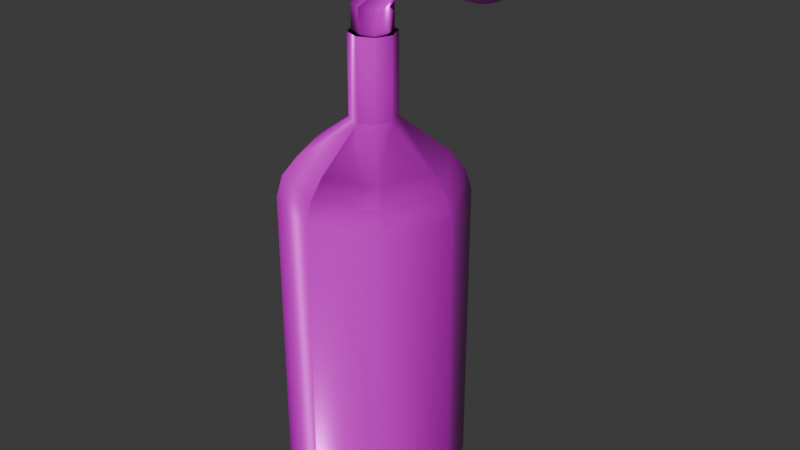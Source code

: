 # Source: molotov-cocktail.blend  (saved by Blender 5.0.119; exported with 4.5.12 LTS)
import bpy
from mathutils import Matrix  # noqa: F401  (used for matrix-valued properties, if any)

bpy.ops.wm.read_factory_settings(use_empty=True)
scene = bpy.context.scene
scene.name = 'Scene'

# ---- collections
col_collection = bpy.data.collections.new('Collection'); scene.collection.children.link(col_collection)

# ---- images (referenced by path relative to the original .blend; pixels are not part of the script)
import os
ASSET_DIR = os.environ.get("B2B_ASSET_DIR", "")  # directory of the original .blend (textures are referenced by path, not embedded)
HERE = os.path.dirname(os.path.abspath(__file__))  # packed textures are extracted next to this script under _unpacked/

def load_image(name, relpath, width, height, colorspace="sRGB"):
    """Load a texture the original file referenced (path relative to the .blend, or extracted next to this script)."""
    p = next((c for c in (os.path.join(HERE, relpath), os.path.join(ASSET_DIR, relpath)) if relpath and os.path.exists(c)), "")
    if p:
        img = bpy.data.images.load(p, check_existing=True)
        img.name = name
    else:  # same state as the original file: an image datablock whose file is absent (Cycles renders it pink)
        img = bpy.data.images.new(name, width, height)
        img.source = "FILE"
        img.filepath = "//" + (relpath or name)
    img.colorspace_settings.name = colorspace
    return img
img_molotov_cocktail_worm_002_height_png = load_image('molotov-cocktail_WORM.002_Height.png', 'textures/molotov-cocktail/molotov-cocktail_WORM.002_Height.png', 1024, 1024, 'Non-Color')
img_molotov_cocktail_worm_002_basecolor_png = load_image('molotov-cocktail_WORM.002_BaseColor.png', 'textures/molotov-cocktail/molotov-cocktail_WORM.002_BaseColor.png', 1024, 1024, 'sRGB')
img_molotov_cocktail_worm_002_metallic_png = load_image('molotov-cocktail_WORM.002_Metallic.png', 'textures/molotov-cocktail/molotov-cocktail_WORM.002_Metallic.png', 1024, 1024, 'Non-Color')
img_molotov_cocktail_worm_002_roughness_png = load_image('molotov-cocktail_WORM.002_Roughness.png', 'textures/molotov-cocktail/molotov-cocktail_WORM.002_Roughness.png', 1024, 1024, 'Non-Color')
img_molotov_cocktail_worm_002_normal_png = load_image('molotov-cocktail_WORM.002_Normal.png', 'textures/molotov-cocktail/molotov-cocktail_WORM.002_Normal.png', 1024, 1024, 'Non-Color')

# ---- materials (node trees are filled in below, after node groups)
mat_worm_002 = bpy.data.materials.new('WORM.002')
mat_worm_002.use_backface_culling_lightprobe_volume = False
mat_worm_002.use_transparent_shadow = False

# ---- material node trees
mat_worm_002.use_nodes = True; mat_worm_002.node_tree.nodes.clear()
_N = mat_worm_002.node_tree.nodes; _L = mat_worm_002.node_tree.links
n0 = _N.new('ShaderNodeBsdfPrincipled'); n0.name = 'Principled BSDF'; n0.location = (10, 300)
n0.distribution = 'GGX'
n0.subsurface_method = 'RANDOM_WALK_SKIN'
n0.inputs[3].default_value = 1.45
n0.inputs[27].default_value = (0.0, 0.0, 0.0, 1.0)
n0.inputs[28].default_value = 1.0
n1 = _N.new('ShaderNodeOutputMaterial'); n1.name = 'Material Output'; n1.location = (300, 300)
n2 = _N.new('ShaderNodeTexImage'); n2.name = 'Image Texture'; n2.location = (84, -876)
n2.label = 'Displacement'
n2.image = img_molotov_cocktail_worm_002_height_png
n3 = _N.new('ShaderNodeDisplacement'); n3.name = 'Displacement'; n3.location = (110, -400)
n4 = _N.new('ShaderNodeTexImage'); n4.name = 'Image Texture.001'; n4.location = (84, -36)
n4.label = 'Base Color'
n4.image = img_molotov_cocktail_worm_002_basecolor_png
n5 = _N.new('ShaderNodeTexImage'); n5.name = 'Image Texture.002'; n5.location = (84, -316)
n5.label = 'Metallic'
n5.image = img_molotov_cocktail_worm_002_metallic_png
n6 = _N.new('ShaderNodeTexImage'); n6.name = 'Image Texture.003'; n6.location = (84, -596)
n6.label = 'Roughness'
n6.image = img_molotov_cocktail_worm_002_roughness_png
n7 = _N.new('ShaderNodeTexImage'); n7.name = 'Image Texture.004'; n7.location = (84, -1156)
n7.label = 'Normal'
n7.image = img_molotov_cocktail_worm_002_normal_png
n8 = _N.new('ShaderNodeNormalMap'); n8.name = 'Normal Map'; n8.location = (-240, -620)
n9 = _N.new('ShaderNodeMapping'); n9.name = 'Mapping'; n9.location = (229, -36)
n10 = _N.new('NodeReroute'); n10.name = 'Reroute'; n10.location = (34, -706)
n10.width = 14
n10.socket_idname = 'NodeSocketVector'
n11 = _N.new('ShaderNodeTexCoord'); n11.name = 'Texture Coordinate'; n11.location = (29, -36)
n12 = _N.new('NodeFrame'); n12.name = 'Frame'; n12.location = (-1269, 336)
n12.label = 'Mapping'
n12.width = 398
n13 = _N.new('NodeFrame'); n13.name = 'Frame.001'; n13.location = (-624, 536)
n13.label = 'Textures'
n13.width = 353
n2.parent = n13
n4.parent = n13
n5.parent = n13
n6.parent = n13
n7.parent = n13
n9.parent = n12
n10.parent = n13
n11.parent = n12
_L.new(n0.outputs[0], n1.inputs[0])
_L.new(n2.outputs[0], n3.inputs[0])
_L.new(n3.outputs[0], n1.inputs[2])
_L.new(n4.outputs[0], n0.inputs[0])
_L.new(n5.outputs[0], n0.inputs[1])
_L.new(n6.outputs[0], n0.inputs[2])
_L.new(n7.outputs[0], n8.inputs[1])
_L.new(n8.outputs[0], n0.inputs[5])
_L.new(n10.outputs[0], n4.inputs[0])
_L.new(n10.outputs[0], n5.inputs[0])
_L.new(n10.outputs[0], n6.inputs[0])
_L.new(n10.outputs[0], n2.inputs[0])
_L.new(n10.outputs[0], n7.inputs[0])
_L.new(n9.outputs[0], n10.inputs[0])
_L.new(n11.outputs[2], n9.inputs[0])
n1.is_active_output = True

# ---- world
world_world = bpy.data.worlds.new('World'); scene.world = world_world
world_world.use_nodes = True; world_world.node_tree.nodes.clear()
_N = world_world.node_tree.nodes; _L = world_world.node_tree.links
n0 = _N.new('ShaderNodeOutputWorld'); n0.name = 'World Output'; n0.location = (200, 100)
n1 = _N.new('ShaderNodeBackground'); n1.name = 'Background'; n1.location = (-200, 100)
n1.inputs[0].default_value = (0.05088, 0.05088, 0.05088, 1.0)
_L.new(n1.outputs[0], n0.inputs[0])
n0.is_active_output = True
world_world.color = (0.05088, 0.05088, 0.05088)
world_world.sun_shadow_jitter_overblur = 0.0

# ---- meshes
me_molotov_cocktail_lod_1 = bpy.data.meshes.new('Molotov-Cocktail-LOD-1')
me_molotov_cocktail_lod_1.from_pydata([(0.01061, 0.01061, 0.5), (-3.331e-09, 0.015, 0.5), (0.015, -1.067e-09, 0.5), (0.01061, -0.01061, 0.5), (-4.643e-09, -0.015, 0.5), (-0.01061, -0.01061, 0.5), (-0.015, -2.322e-10, 0.5), (-0.01061, 0.01061, 0.5), (0.01485, 0.01485, 0.505), (-3.733e-09, 0.021, 0.505), (0.021, -1.307e-09, 0.505), (0.01485, -0.01485, 0.505), (-5.568e-09, -0.021, 0.505), (-0.01485, -0.01485, 0.505), (-0.021, -1.388e-10, 0.505), (-0.01485, 0.01485, 0.505), (0.01485, 0.01485, 0.53), (-3.733e-09, 0.021, 0.53), (0.021, -1.307e-09, 0.53), (0.01485, -0.01485, 0.53), (-5.568e-09, -0.021, 0.53), (-0.01485, -0.01485, 0.53), (-0.021, -1.388e-10, 0.53), (-0.01485, 0.01485, 0.53), (0.02191, 0.00461, 0.539), (0.009232, 0.006271, 0.5432), (0.02716, 0.0006008, 0.5373), (0.02191, -0.003408, 0.539), (0.009232, -0.005069, 0.5432), (-0.003443, -0.003408, 0.5475), (-0.008693, 0.0006008, 0.5492), (-0.003443, 0.00461, 0.5475), (0.07011, 0.00461, 0.5812), (0.06519, 0.006271, 0.5936), (0.07215, 0.0006008, 0.5761), (0.07011, -0.003408, 0.5812), (0.06519, -0.005069, 0.5936), (0.06027, -0.003408, 0.6061), (0.05823, 0.0006008, 0.6112), (0.06027, 0.00461, 0.6061), (0.1011, -0.003501, 0.5829), (0.1102, -0.00184, 0.5927), (0.09737, -0.00751, 0.5788), (0.1011, -0.01152, 0.5829), (0.1102, -0.01318, 0.5927), (0.1193, -0.01152, 0.6025), (0.123, -0.00751, 0.6066), (0.1193, -0.003501, 0.6025), (0.1038, 0.008763, 0.554), (0.1302, 0.01214, 0.5607), (0.09292, 0.0006008, 0.5512), (0.1038, -0.007561, 0.554), (0.1302, -0.01094, 0.5607), (0.1566, -0.007561, 0.5674), (0.1675, 0.0006008, 0.5702), (0.1566, 0.008763, 0.5674), (0.1256, 0.002605, 0.5518), (0.1321, 0.003436, 0.5534), (0.1229, 0.0006008, 0.5511), (0.1256, -0.001404, 0.5518), (0.1321, -0.002234, 0.5534), (0.1385, -0.001404, 0.5551), (0.1412, 0.0006008, 0.5558), (0.1385, 0.002605, 0.5551), (-1.112e-09, 0.1, 0.0), (0.07071, 0.07071, 0.0), (0.1, -4.851e-09, 0.0), (0.07071, -0.07071, 0.0), (-9.855e-09, -0.1, 0.0), (-0.07071, -0.07071, 0.0), (-0.1, 7.123e-10, 0.0), (-0.07071, 0.07071, 0.0), (0.01768, 0.01768, 0.4157), (-3.664e-09, 0.025, 0.4157), (0.025, -1.467e-09, 0.4157), (0.01768, -0.01768, 0.4157), (-5.849e-09, -0.025, 0.4157), (-0.01768, -0.01768, 0.4157), (-0.025, -7.649e-11, 0.4157), (-0.01768, 0.01768, 0.4157), (0.01768, 0.01768, 0.5034), (-3.664e-09, 0.025, 0.5034), (0.025, -1.467e-09, 0.5034), (0.01768, -0.01768, 0.5034), (-5.849e-09, -0.025, 0.5034), (-0.01768, -0.01768, 0.5034), (-0.025, -7.649e-11, 0.5034), (-0.01768, 0.01768, 0.5034), (-1.112e-09, 0.1, 0.3313), (-1.868e-09, 0.07779, 0.3751), (-1.397e-09, 0.0935, 0.3552), (0.05501, 0.05501, 0.3751), (0.07071, 0.07071, 0.3313), (0.06611, 0.06611, 0.3552), (0.07779, -3.849e-09, 0.3751), (0.1, -4.851e-09, 0.3313), (0.0935, -4.54e-09, 0.3552), (0.05501, -0.05501, 0.3751), (0.07071, -0.07071, 0.3313), (0.06611, -0.06611, 0.3552), (-8.669e-09, -0.07779, 0.3751), (-9.855e-09, -0.1, 0.3313), (-9.488e-09, -0.0935, 0.3552), (-0.05501, -0.05501, 0.3751), (-0.07071, -0.07071, 0.3313), (-0.06611, -0.06611, 0.3552), (-0.07779, 4.788e-10, 0.3751), (-0.1, 7.123e-10, 0.3313), (-0.0935, 5.821e-10, 0.3552), (-0.05501, 0.05501, 0.3751), (-0.07071, 0.07071, 0.3313), (-0.06611, 0.06611, 0.3552), (-2.328e-09, 0.0, 0.0)], [], [(7, 15, 9, 1), (5, 13, 14, 6), (3, 11, 12, 4), (2, 0, 8, 10), (7, 6, 14, 15), (4, 12, 13, 5), (2, 10, 11, 3), (1, 9, 8, 0), (10, 18, 19, 11), (9, 17, 16, 8), (15, 23, 17, 9), (13, 21, 22, 14), (11, 19, 20, 12), (10, 8, 16, 18), (15, 14, 22, 23), (12, 20, 21, 13), (23, 22, 30, 31), (20, 28, 29, 21), (18, 26, 27, 19), (17, 25, 24, 16), (23, 31, 25, 17), (21, 29, 30, 22), (19, 27, 28, 20), (18, 16, 24, 26), (27, 35, 36, 28), (26, 24, 32, 34), (31, 30, 38, 39), (28, 36, 37, 29), (26, 34, 35, 27), (25, 33, 32, 24), (31, 39, 33, 25), (29, 37, 38, 30), (39, 38, 46, 47), (36, 44, 45, 37), (34, 42, 43, 35), (33, 41, 40, 32), (39, 47, 41, 33), (37, 45, 46, 38), (35, 43, 44, 36), (34, 32, 40, 42), (42, 40, 48, 50), (47, 46, 54, 55), (44, 52, 53, 45), (42, 50, 51, 43), (41, 49, 48, 40), (47, 55, 49, 41), (45, 53, 54, 46), (43, 51, 52, 44), (54, 62, 63, 55), (50, 48, 56, 58), (51, 59, 60, 52), (53, 61, 62, 54), (58, 56, 59), (56, 57, 60, 59), (61, 60, 57, 63), (62, 61, 63), (52, 60, 61, 53), (51, 50, 58, 59), (49, 57, 56, 48), (55, 63, 57, 49), (69, 70, 112), (73, 79, 87, 81), (78, 77, 85, 86), (76, 75, 83, 84), (74, 72, 80, 82), (79, 78, 86, 87), (77, 76, 84, 85), (75, 74, 82, 83), (72, 73, 81, 80), (71, 64, 112), (64, 65, 112), (66, 67, 112), (68, 69, 112), (70, 71, 112), (92, 88, 90, 93), (93, 90, 89, 91), (95, 92, 93, 96), (96, 93, 91, 94), (98, 95, 96, 99), (99, 96, 94, 97), (101, 98, 99, 102), (102, 99, 97, 100), (104, 101, 102, 105), (105, 102, 100, 103), (107, 104, 105, 108), (108, 105, 103, 106), (110, 107, 108, 111), (111, 108, 106, 109), (88, 110, 111, 90), (90, 111, 109, 89), (91, 89, 73, 72), (64, 88, 92, 65), (71, 110, 88, 64), (89, 109, 79, 73), (65, 92, 95, 66), (94, 91, 72, 74), (66, 95, 98, 67), (97, 94, 74, 75), (67, 98, 101, 68), (100, 97, 75, 76), (68, 101, 104, 69), (103, 100, 76, 77), (69, 104, 107, 70), (106, 103, 77, 78), (70, 107, 110, 71), (109, 106, 78, 79), (67, 68, 112), (65, 66, 112)])
me_molotov_cocktail_lod_1.polygons.foreach_set('use_smooth', [True] * 108)
_k = set([(64, 65), (64, 71), (65, 66), (66, 67), (67, 68), (68, 69), (69, 70), (70, 71), (80, 81), (80, 82), (81, 87), (82, 83), (83, 84), (84, 85), (85, 86), (86, 87)])
me_molotov_cocktail_lod_1.attributes.new('sharp_edge', 'BOOLEAN', 'EDGE').data.foreach_set('value', [ (min(e.vertices), max(e.vertices)) in _k for e in me_molotov_cocktail_lod_1.edges])
_uv = me_molotov_cocktail_lod_1.uv_layers.new(name='UVMap')
_uv.uv.foreach_set('vector', [0.8133, 0.3249, 0.812, 0.3154, 0.8338, 0.3089, 0.8371, 0.3193, 0.766, 0.3233, 0.7665, 0.3128, 0.7887, 0.3169, 0.7891, 0.327, 0.8901, 0.3007, 0.8896, 0.2904, 0.9109, 0.289, 0.9073, 0.3002, 0.8731, 0.3028, 0.8568, 0.3099, 0.8531, 0.3001, 0.8707, 0.2929, 0.8133, 0.3249, 0.7891, 0.327, 0.7887, 0.3169, 0.812, 0.3154, 0.7477, 0.3201, 0.7455, 0.3082, 0.7665, 0.3128, 0.766, 0.3233, 0.8731, 0.3028, 0.8707, 0.2929, 0.8896, 0.2904, 0.8901, 0.3007, 0.8371, 0.3193, 0.8338, 0.3089, 0.8531, 0.3001, 0.8568, 0.3099, 0.8707, 0.2929, 0.861, 0.2543, 0.8836, 0.2576, 0.8896, 0.2904, 0.8338, 0.3089, 0.8267, 0.2766, 0.8428, 0.2647, 0.8531, 0.3001, 0.812, 0.3154, 0.8093, 0.2839, 0.8267, 0.2766, 0.8338, 0.3089, 0.7665, 0.3128, 0.7721, 0.2799, 0.7908, 0.2842, 0.7887, 0.3169, 0.8896, 0.2904, 0.8836, 0.2576, 0.9058, 0.2555, 0.9109, 0.289, 0.8707, 0.2929, 0.8531, 0.3001, 0.8428, 0.2647, 0.861, 0.2543, 0.812, 0.3154, 0.7887, 0.3169, 0.7908, 0.2842, 0.8093, 0.2839, 0.7455, 0.3082, 0.753, 0.2706, 0.7721, 0.2799, 0.7665, 0.3128, 0.8093, 0.2839, 0.7908, 0.2842, 0.7981, 0.2559, 0.8078, 0.2537, 0.753, 0.2706, 0.7728, 0.2429, 0.789, 0.2523, 0.7721, 0.2799, 0.861, 0.2543, 0.8556, 0.2348, 0.8653, 0.237, 0.8836, 0.2576, 0.8267, 0.2766, 0.8268, 0.2474, 0.8461, 0.2399, 0.8428, 0.2647, 0.8093, 0.2839, 0.8078, 0.2537, 0.8268, 0.2474, 0.8267, 0.2766, 0.7721, 0.2799, 0.789, 0.2523, 0.7981, 0.2559, 0.7908, 0.2842, 0.8836, 0.2576, 0.8653, 0.237, 0.8838, 0.2388, 0.9058, 0.2555, 0.861, 0.2543, 0.8428, 0.2647, 0.8461, 0.2399, 0.8556, 0.2348, 0.8653, 0.237, 0.8617, 0.1445, 0.8782, 0.1437, 0.8838, 0.2388, 0.8556, 0.2348, 0.8461, 0.2399, 0.8445, 0.1454, 0.8531, 0.1459, 0.8078, 0.2537, 0.7981, 0.2559, 0.8026, 0.1442, 0.8113, 0.1444, 0.7728, 0.2429, 0.7768, 0.1451, 0.7939, 0.1443, 0.789, 0.2523, 0.8556, 0.2348, 0.8531, 0.1459, 0.8617, 0.1445, 0.8653, 0.237, 0.8268, 0.2474, 0.828, 0.1446, 0.8445, 0.1454, 0.8461, 0.2399, 0.8078, 0.2537, 0.8113, 0.1444, 0.828, 0.1446, 0.8268, 0.2474, 0.789, 0.2523, 0.7939, 0.1443, 0.8026, 0.1442, 0.7981, 0.2559, 0.8113, 0.1444, 0.8026, 0.1442, 0.7991, 0.07346, 0.8082, 0.07543, 0.7768, 0.1451, 0.7749, 0.08534, 0.7904, 0.07665, 0.7939, 0.1443, 0.8531, 0.1459, 0.8597, 0.09482, 0.8705, 0.09758, 0.8617, 0.1445, 0.828, 0.1446, 0.8263, 0.08199, 0.8467, 0.09016, 0.8445, 0.1454, 0.8113, 0.1444, 0.8082, 0.07543, 0.8263, 0.08199, 0.828, 0.1446, 0.7939, 0.1443, 0.7904, 0.07665, 0.7991, 0.07346, 0.8026, 0.1442, 0.8617, 0.1445, 0.8705, 0.09758, 0.8898, 0.1025, 0.8782, 0.1437, 0.8531, 0.1459, 0.8445, 0.1454, 0.8467, 0.09016, 0.8597, 0.09482, 0.8597, 0.09482, 0.8467, 0.09016, 0.8629, 0.04433, 0.8765, 0.04792, 0.8082, 0.07543, 0.7991, 0.07346, 0.7841, 0.0001359, 0.8032, 0.004889, 0.7749, 0.08534, 0.7455, 0.04196, 0.7701, 0.01282, 0.7904, 0.07665, 0.8597, 0.09482, 0.8765, 0.04792, 0.8856, 0.0591, 0.8705, 0.09758, 0.8263, 0.08199, 0.8356, 0.02581, 0.8629, 0.04433, 0.8467, 0.09016, 0.8082, 0.07543, 0.8032, 0.004889, 0.8356, 0.02581, 0.8263, 0.08199, 0.7904, 0.07665, 0.7701, 0.01282, 0.7841, 0.0001359, 0.7991, 0.07346, 0.8705, 0.09758, 0.8856, 0.0591, 0.9172, 0.06644, 0.8898, 0.1025, 0.7761, 0.6865, 0.7677, 0.6464, 0.7697, 0.6421, 0.7849, 0.6693, 0.7544, 0.5819, 0.7693, 0.5941, 0.7662, 0.6251, 0.7627, 0.622, 0.7455, 0.599, 0.7608, 0.6262, 0.7614, 0.635, 0.7455, 0.6383, 0.7611, 0.6743, 0.7643, 0.6433, 0.7677, 0.6464, 0.7761, 0.6865, 0.7627, 0.622, 0.7662, 0.6251, 0.7608, 0.6262, 0.7662, 0.6251, 0.769, 0.6334, 0.7614, 0.635, 0.7608, 0.6262, 0.7643, 0.6433, 0.7614, 0.635, 0.769, 0.6334, 0.7697, 0.6421, 0.7677, 0.6464, 0.7643, 0.6433, 0.7697, 0.6421, 0.7455, 0.6383, 0.7614, 0.635, 0.7643, 0.6433, 0.7611, 0.6743, 0.7455, 0.599, 0.7544, 0.5819, 0.7627, 0.622, 0.7608, 0.6262, 0.7849, 0.6301, 0.769, 0.6334, 0.7662, 0.6251, 0.7693, 0.5941, 0.7849, 0.6693, 0.7697, 0.6421, 0.769, 0.6334, 0.7849, 0.6301, 0.9254, 0.5816, 0.82, 0.5816, 0.8727, 0.4544, 0.5995, 0.4319, 0.6007, 0.3857, 0.7208, 0.4029, 0.7182, 0.4291, 0.6096, 0.3425, 0.6197, 0.3082, 0.7356, 0.3528, 0.7271, 0.3774, 0.6411, 0.5813, 0.6243, 0.5569, 0.7339, 0.5056, 0.7452, 0.5289, 0.6111, 0.5219, 0.6029, 0.4788, 0.7196, 0.4555, 0.7249, 0.4812, 0.6007, 0.3857, 0.6096, 0.3425, 0.7271, 0.3774, 0.7208, 0.4029, 0.6197, 0.3082, 0.6363, 0.2835, 0.7452, 0.3282, 0.7356, 0.3528, 0.6243, 0.5569, 0.6111, 0.5219, 0.7249, 0.4812, 0.7339, 0.5056, 0.6029, 0.4788, 0.5995, 0.4319, 0.7182, 0.4291, 0.7196, 0.4555, 0.7455, 0.5071, 0.7455, 0.4018, 0.8727, 0.4544, 0.7455, 0.4018, 0.82, 0.3273, 0.8727, 0.4544, 0.9254, 0.3273, 0.9999, 0.4018, 0.8727, 0.4544, 0.9999, 0.5071, 0.9254, 0.5816, 0.8727, 0.4544, 0.82, 0.5816, 0.7455, 0.5071, 0.8727, 0.4544, 0.449, 0.5246, 0.4439, 0.4352, 0.4757, 0.435, 0.4805, 0.5191, 0.4805, 0.5191, 0.4757, 0.435, 0.5084, 0.4348, 0.5127, 0.5119, 0.464, 0.6149, 0.449, 0.5246, 0.4805, 0.5191, 0.4949, 0.6036, 0.4949, 0.6036, 0.4805, 0.5191, 0.5127, 0.5119, 0.526, 0.5889, 0.4875, 0.7073, 0.464, 0.6149, 0.4949, 0.6036, 0.5213, 0.6904, 0.5213, 0.6904, 0.4949, 0.6036, 0.526, 0.5889, 0.5516, 0.6654, 0.5133, 0.8053, 0.4875, 0.7073, 0.5213, 0.6904, 0.5597, 0.7728, 0.5597, 0.7728, 0.5213, 0.6904, 0.5516, 0.6654, 0.6014, 0.7293, 0.4861, 0.161, 0.5126, 0.06215, 0.5581, 0.09514, 0.5194, 0.1781, 0.5194, 0.1781, 0.5581, 0.09514, 0.5985, 0.1385, 0.5492, 0.2027, 0.4618, 0.2546, 0.4861, 0.161, 0.5194, 0.1781, 0.4923, 0.2652, 0.4923, 0.2652, 0.5194, 0.1781, 0.5492, 0.2027, 0.5234, 0.2791, 0.4486, 0.3455, 0.4618, 0.2546, 0.4923, 0.2652, 0.4806, 0.3506, 0.4806, 0.3506, 0.4923, 0.2652, 0.5234, 0.2791, 0.513, 0.357, 0.4439, 0.4352, 0.4486, 0.3455, 0.4806, 0.3506, 0.4757, 0.435, 0.4757, 0.435, 0.4806, 0.3506, 0.513, 0.357, 0.5084, 0.4348, 0.5127, 0.5119, 0.5084, 0.4348, 0.5995, 0.4319, 0.6029, 0.4788, 0.0001358, 0.43, 0.4439, 0.4352, 0.449, 0.5246, 0.002473, 0.5409, 0.004828, 0.3194, 0.4486, 0.3455, 0.4439, 0.4352, 0.0001358, 0.43, 0.5084, 0.4348, 0.513, 0.357, 0.6007, 0.3857, 0.5995, 0.4319, 0.002473, 0.5409, 0.449, 0.5246, 0.464, 0.6149, 0.01116, 0.6507, 0.526, 0.5889, 0.5127, 0.5119, 0.6029, 0.4788, 0.6111, 0.5219, 0.01116, 0.6507, 0.464, 0.6149, 0.4875, 0.7073, 0.02402, 0.7585, 0.5516, 0.6654, 0.526, 0.5889, 0.6111, 0.5219, 0.6243, 0.5569, 0.02402, 0.7585, 0.4875, 0.7073, 0.5133, 0.8053, 0.03753, 0.8642, 0.6014, 0.7293, 0.5516, 0.6654, 0.6243, 0.5569, 0.6411, 0.5813, 0.04673, 0.0001358, 0.5126, 0.06215, 0.4861, 0.161, 0.03109, 0.1043, 0.5492, 0.2027, 0.5985, 0.1385, 0.6363, 0.2835, 0.6197, 0.3082, 0.03109, 0.1043, 0.4861, 0.161, 0.4618, 0.2546, 0.01583, 0.2105, 0.5234, 0.2791, 0.5492, 0.2027, 0.6197, 0.3082, 0.6096, 0.3425, 0.01583, 0.2105, 0.4618, 0.2546, 0.4486, 0.3455, 0.004828, 0.3194, 0.513, 0.357, 0.5234, 0.2791, 0.6096, 0.3425, 0.6007, 0.3857, 0.9999, 0.4018, 0.9999, 0.5071, 0.8727, 0.4544, 0.82, 0.3273, 0.9254, 0.3273, 0.8727, 0.4544])
me_molotov_cocktail_lod_1.materials.append(mat_worm_002)
me_molotov_cocktail_lod_1.update()

# ---- objects
ob_molotov_cocktail_lod_1 = bpy.data.objects.new('Molotov-Cocktail-LOD-1', me_molotov_cocktail_lod_1)

# ---- transforms, parenting, visibility, modifiers, constraints
ob_molotov_cocktail_lod_1.location = (0.0, 0.0, 0.0)

# ---- collection membership
col_collection.objects.link(ob_molotov_cocktail_lod_1)

# ---- scene / render settings (as saved in the file)
scene.frame_start = 1; scene.frame_end = 250; scene.frame_set(1)
scene.render.engine = 'BLENDER_EEVEE_NEXT'
scene.render.bake_bias = 0.0
scene.render.bake_samples = 0
scene.cycles.sampling_pattern = 'TABULATED_SOBOL'
scene.eevee.use_volume_custom_range = False
bpy.context.view_layer.update()

# ---- added for rendering (the .blend has no active camera and no usable light): camera, sun
cam_auto = bpy.data.cameras.new('AutoCamera')
cam_auto.lens = 50.0
cam_auto.sensor_width = 36.0
cam_auto.clip_end = 1000.0
ob_auto_camera = bpy.data.objects.new('AutoCamera', cam_auto)
scene.collection.objects.link(ob_auto_camera)
ob_auto_camera.location = (0.678156, -0.773299, 0.821132)
ob_auto_camera.rotation_euler = (1.09748, -7.21219e-08, 0.694738)
scene.camera = ob_auto_camera
light_auto_sun = bpy.data.lights.new('AutoSun', 'SUN')
light_auto_sun.energy = 3.0
light_auto_sun.angle = 0.0523599
ob_auto_sun = bpy.data.objects.new('AutoSun', light_auto_sun)
scene.collection.objects.link(ob_auto_sun)
ob_auto_sun.rotation_euler = (0.872665, 0.174533, 0.523599)
bpy.context.view_layer.update()
